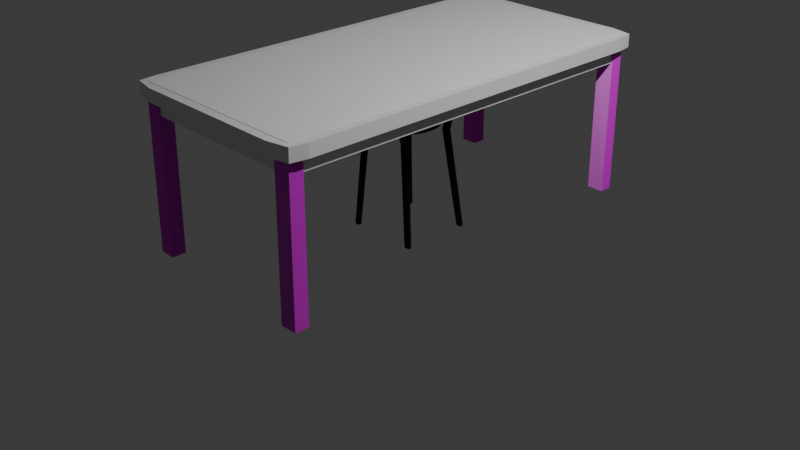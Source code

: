 # Source: mesa_cozinha.blend  (saved by Blender 4.2.66; exported with 4.5.12 LTS)
import bpy
from mathutils import Matrix  # noqa: F401  (used for matrix-valued properties, if any)

bpy.ops.wm.read_factory_settings(use_empty=True)
scene = bpy.context.scene
scene.name = 'Scene'

# ---- collections
col_collection = bpy.data.collections.new('Collection'); scene.collection.children.link(col_collection)

# ---- images (referenced by path relative to the original .blend; pixels are not part of the script)
import os
ASSET_DIR = os.environ.get("B2B_ASSET_DIR", "")  # directory of the original .blend (textures are referenced by path, not embedded)
HERE = os.path.dirname(os.path.abspath(__file__))  # packed textures are extracted next to this script under _unpacked/

def load_image(name, relpath, width, height, colorspace="sRGB"):
    """Load a texture the original file referenced (path relative to the .blend, or extracted next to this script)."""
    p = next((c for c in (os.path.join(HERE, relpath), os.path.join(ASSET_DIR, relpath)) if relpath and os.path.exists(c)), "")
    if p:
        img = bpy.data.images.load(p, check_existing=True)
        img.name = name
    else:  # same state as the original file: an image datablock whose file is absent (Cycles renders it pink)
        img = bpy.data.images.new(name, width, height)
        img.source = "FILE"
        img.filepath = "//" + (relpath or name)
    img.colorspace_settings.name = colorspace
    return img
img_4k_leather_24_normal_jpg = load_image('4K-Leather_24_Normal.jpg', '4K-Leather_24_Normal.jpg', 1024, 1024, 'sRGB')
img_madeira_clara_normal_png = load_image('madeira_clara_normal.png', 'madeira_clara_normal.png', 1024, 1024, 'sRGB')
img_madeira_clara_cor_base_png = load_image('madeira_clara_cor_base.png', 'madeira_clara_cor_base.png', 1024, 1024, 'sRGB')

# ---- materials (node trees are filled in below, after node groups)
mat_cadeira_sof = bpy.data.materials.new('Cadeira_Sofá')
mat_metal = bpy.data.materials.new('Metal')
mat_material = bpy.data.materials.new('Material')
mat_material.alpha_threshold = 0.0
mat_material.roughness = 0.5
mat_material.line_color = (0.0, 0.0, 0.0, 1.0)
mat_madeira = bpy.data.materials.new('Madeira')

# ---- material node trees
mat_cadeira_sof.use_nodes = True; mat_cadeira_sof.node_tree.nodes.clear()
_N = mat_cadeira_sof.node_tree.nodes; _L = mat_cadeira_sof.node_tree.links
n0 = _N.new('ShaderNodeBsdfPrincipled'); n0.name = 'BSDF - Pré-fundamentado'; n0.location = (10, 300)
n0.inputs[0].default_value = (0.0, 0.0, 0.0, 1.0)
n1 = _N.new('ShaderNodeOutputMaterial'); n1.name = 'Saída de material'; n1.location = (300, 300)
n2 = _N.new('ShaderNodeNormalMap'); n2.name = 'Mapa para normais'; n2.location = (-235, 233)
n3 = _N.new('ShaderNodeTexImage'); n3.name = 'Textura de imagem'; n3.location = (-673, 278)
n3.image = img_4k_leather_24_normal_jpg
_L.new(n0.outputs[0], n1.inputs[0])
_L.new(n2.outputs[0], n0.inputs[5])
_L.new(n3.outputs[0], n2.inputs[1])
n1.is_active_output = True
mat_metal.use_nodes = True; mat_metal.node_tree.nodes.clear()
_N = mat_metal.node_tree.nodes; _L = mat_metal.node_tree.links
n0 = _N.new('ShaderNodeBsdfPrincipled'); n0.name = 'BSDF - Pré-fundamentado'; n0.location = (10, 300)
n0.inputs[0].default_value = (0.01649, 0.01649, 0.01649, 1.0)
n0.inputs[1].default_value = 0.7685
n0.inputs[2].default_value = 0.1944
n1 = _N.new('ShaderNodeOutputMaterial'); n1.name = 'Saída de material'; n1.location = (300, 300)
_L.new(n0.outputs[0], n1.inputs[0])
n1.is_active_output = True
mat_material.use_nodes = True; mat_material.node_tree.nodes.clear()
_N = mat_material.node_tree.nodes; _L = mat_material.node_tree.links
n0 = _N.new('ShaderNodeOutputMaterial'); n0.name = 'Material Output'; n0.location = (300, 300)
n1 = _N.new('ShaderNodeBsdfPrincipled'); n1.name = 'Principled BSDF'; n1.location = (10, 300)
n1.inputs[3].default_value = 1.45
_L.new(n1.outputs[0], n0.inputs[0])
n0.is_active_output = True
mat_madeira.use_nodes = True; mat_madeira.node_tree.nodes.clear()
_N = mat_madeira.node_tree.nodes; _L = mat_madeira.node_tree.links
n0 = _N.new('ShaderNodeBsdfPrincipled'); n0.name = 'BSDF - Pré-fundamentado'; n0.location = (-123, 260)
n0.width = 434
n1 = _N.new('ShaderNodeOutputMaterial'); n1.name = 'Saída de material'; n1.location = (505, 338)
n2 = _N.new('ShaderNodeNormalMap'); n2.name = 'Mapa para normais'; n2.location = (-437, 192)
n3 = _N.new('ShaderNodeTexImage'); n3.name = 'Textura de imagem'; n3.location = (-756, 220)
n3.image = img_madeira_clara_normal_png
n4 = _N.new('ShaderNodeTexImage'); n4.name = 'Textura de imagem.001'; n4.location = (-424, 615)
n4.image = img_madeira_clara_cor_base_png
_L.new(n0.outputs[0], n1.inputs[0])
_L.new(n2.outputs[0], n0.inputs[5])
_L.new(n3.outputs[0], n2.inputs[1])
_L.new(n4.outputs[0], n0.inputs[0])
n1.is_active_output = True

# ---- world
world_world = bpy.data.worlds.new('World'); scene.world = world_world
world_world.use_nodes = True; world_world.node_tree.nodes.clear()
_N = world_world.node_tree.nodes; _L = world_world.node_tree.links
n0 = _N.new('ShaderNodeOutputWorld'); n0.name = 'World Output'; n0.location = (300, 300)
n1 = _N.new('ShaderNodeBackground'); n1.name = 'Background'; n1.location = (10, 300)
n1.inputs[0].default_value = (0.05088, 0.05088, 0.05088, 1.0)
_L.new(n1.outputs[0], n0.inputs[0])
n0.is_active_output = True
world_world.color = (0.05088, 0.05088, 0.05088)
world_world.sun_shadow_jitter_overblur = 0.0

# ---- cameras
cam_camera = bpy.data.cameras.new('Camera')
cam_camera.clip_end = 100.0
cam_camera.ortho_scale = 7.314

# ---- lights
light_light = bpy.data.lights.new('Light', 'POINT')
light_light.energy = 1000.0
light_light.shadow_soft_size = 0.1

# ---- meshes
me_cubo_002 = bpy.data.meshes.new('Cubo.002')
me_cubo_002.from_pydata([(0.3273, 0.371, 0.929), (0.3273, -0.00188, 0.929), (0.3273, 0.3422, 0.3603), (0.3965, 0.371, 0.929), (0.3965, -0.00188, 0.929), (0.3965, 0.3335, 0.3603), (0.4704, 0.3802, -0.7873), (0.522, 0.3802, -0.7873), (0.4704, 0.3372, -0.7873), (0.522, 0.3372, -0.7873), (0.3273, 0.2992, 0.3603), (0.3965, 0.2992, 0.3603), (-0.2105, 0.2562, 0.2279), (-0.2105, 0.2992, 0.2279), (-0.1487, 0.2562, 0.2279), (-0.1487, 0.2992, 0.2279), (0.3273, 0.2562, 0.2279), (0.3273, 0.2992, 0.2279), (0.3965, 0.2562, 0.2279), (0.3965, 0.2992, 0.2279), (-0.2062, 0.3341, -0.7873), (-0.2511, 0.3341, -0.7873), (-0.2062, 0.3771, -0.7873), (-0.2511, 0.3771, -0.7873), (0.3273, 0.2562, 0.929), (0.3965, 0.2562, 0.929), (0.3273, 0.3107, 0.929), (0.3965, 0.3107, 0.929), (0.3273, 0.3499, 0.7394), (0.3273, 0.3422, 0.579), (0.3965, 0.347, 0.7394), (0.3965, 0.3364, 0.579), (0.3273, 0.2562, 0.7394), (0.3273, 0.2562, 0.579), (0.3273, -0.00188, 0.7394), (0.3273, -0.00188, 0.579), (0.3965, 0.2562, 0.579), (0.3965, 0.2562, 0.7394), (0.3965, -0.00188, 0.579), (0.3965, -0.00188, 0.7394), (0.3273, 0.2992, 0.579), (0.3273, 0.3068, 0.7394), (0.3965, 0.2992, 0.579), (0.3965, 0.3068, 0.7394), (0.3273, 0.3422, 0.6446), (0.3965, 0.3379, 0.6446), (0.3273, 0.2562, 0.6446), (0.3273, -0.00188, 0.6446), (0.3965, 0.2562, 0.6446), (0.3965, -0.00188, 0.6446), (0.3273, 0.2992, 0.6446), (0.3965, 0.2992, 0.6446), (0.3965, 0.2562, 0.8846), (0.3965, -0.00188, 0.8846), (0.3273, 0.3107, 0.8846), (0.3965, 0.3107, 0.8846), (0.3273, 0.3537, 0.8846), (0.3965, 0.353, 0.8846), (0.3273, 0.2562, 0.8846), (0.3273, -0.00188, 0.8846), (0.3273, 0.3499, 0.812), (0.3965, 0.3481, 0.812), (0.3273, 0.2562, 0.812), (0.3273, -0.00188, 0.812), (0.3965, 0.2562, 0.812), (0.3965, -0.00188, 0.812), (0.3273, 0.3068, 0.812), (0.3965, 0.3068, 0.812), (0.06963, 0.3833, 0.3524), (0.4604, -0.0006619, 0.354), (0.4529, 0.06874, 0.3524), (0.4306, 0.142, 0.3524), (0.3945, 0.2096, 0.3524), (0.3459, 0.2688, 0.3524), (0.2867, 0.3174, 0.3524), (0.2192, 0.3535, 0.3524), (0.1459, 0.3758, 0.3524), (0.06963, -0.007496, 0.3524), (0.4261, 0.06342, 0.3027), (0.4305, -0.0006619, 0.3043), (0.4055, 0.1316, 0.3027), (0.3719, 0.1945, 0.3027), (0.3267, 0.2495, 0.3027), (0.2716, 0.2947, 0.3027), (0.2087, 0.3283, 0.3027), (0.1405, 0.349, 0.3027), (0.06963, 0.3533, 0.3027), (0.06963, -0.007496, 0.3027), (-0.3211, 7.1e-05, 0.3524), (-0.3136, 0.06874, 0.3524), (-0.2914, 0.142, 0.3524), (-0.2553, 0.2096, 0.3524), (-0.2067, 0.2688, 0.3524), (-0.1475, 0.3174, 0.3524), (-0.07991, 0.3535, 0.3524), (-0.006603, 0.3758, 0.3524), (-0.2869, 0.06342, 0.3027), (-0.2912, 7.1e-05, 0.3027), (-0.2662, 0.1316, 0.3027), (-0.2326, 0.1945, 0.3027), (-0.1874, 0.2495, 0.3027), (-0.1323, 0.2947, 0.3027), (-0.06948, 0.3283, 0.3027), (-0.001285, 0.349, 0.3027), (0.4181, 0.1368, 0.3275), (0.1432, 0.3624, 0.3275), (0.4395, 0.06608, 0.3275), (0.3363, 0.2592, 0.3275), (0.214, 0.3409, 0.3275), (0.06963, 0.3683, 0.3275), (0.2792, 0.3061, 0.3275), (0.3832, 0.202, 0.3275), (-0.2788, 0.1368, 0.3275), (-0.003944, 0.3624, 0.3275), (-0.3003, 0.06608, 0.3275), (-0.197, 0.2592, 0.3275), (-0.07469, 0.3409, 0.3275), (-0.1399, 0.3061, 0.3275), (-0.2439, 0.202, 0.3275), (0.3965, 0.2889, 0.3285), (0.3273, 0.3319, 0.3285), (0.3273, 0.2889, 0.3285), (0.3965, 0.328, 0.3285), (0.06963, 0.1729, 0.3027), (-0.1108, -0.007496, 0.3027), (-0.121, 0.2879, 0.3027), (-0.001135, 0.1022, 0.3027), (-0.1293, 0.05468, 0.3027), (-0.1302, 0.03123, 0.3027), (-0.1233, 0.2011, 0.3027), (-0.1075, 0.2276, 0.3027), (-0.1671, 0.3013, 0.3524), (-0.1506, 0.2798, 0.3027), (-0.1588, 0.2905, 0.3275), (-0.0375, 0.06579, 0.3027), (-0.1238, 0.2106, 0.3027), (-0.1109, 0.2115, 0.3027), (0.4957, 0.3802, -0.7873), (0.4957, 0.3372, -0.7873), (0.3619, 0.2562, 0.2279), (0.3619, 0.2992, 0.2279), (0.3619, 0.2889, 0.3285), (0.3619, 0.3299, 0.3285), (0.5303, 0.3587, -0.7873), (0.4611, 0.3587, -0.7873), (0.3273, 0.2777, 0.2279), (0.3965, 0.2777, 0.2279), (0.3965, 0.3084, 0.3285), (0.4957, 0.3587, -0.7873), (-0.2105, 0.2777, 0.2279), (-0.1487, 0.2777, 0.2279), (-0.2606, 0.3556, -0.7873), (-0.1987, 0.3556, -0.7873), (-0.1554, 0.2253, 0.3027), (-0.1796, 0.2562, 0.2279), (-0.1796, 0.2992, 0.2279), (-0.2297, 0.3341, -0.7873), (-0.2297, 0.3771, -0.7873), (-0.2297, 0.3556, -0.7873), (0.4454, -0.0006619, 0.3292), (0.4418, 0.03108, 0.3278), (-0.3062, 7.1e-05, 0.3275), (-0.3025, 0.03108, 0.3278)], [], [(25, 24, 1, 4), (56, 0, 3, 57), (145, 17, 6, 144), (146, 18, 9, 143), (148, 143, 9, 138), (11, 5, 2, 10), (149, 13, 23, 151), (140, 19, 7, 137), (158, 152, 20, 156), (154, 12, 21, 156), (150, 14, 20, 152), (155, 15, 22, 157), (139, 16, 8, 138), (27, 26, 24, 25), (59, 1, 24, 58), (36, 33, 40, 42), (3, 0, 26, 27), (51, 50, 46, 48), (40, 29, 2, 10), (31, 42, 11, 5), (55, 27, 25, 52), (11, 42, 40, 10), (51, 43, 41, 50), (61, 67, 43, 30), (45, 51, 42, 31), (66, 60, 28, 41), (50, 44, 29, 40), (66, 41, 32, 62), (50, 40, 33, 46), (65, 39, 37, 64), (49, 38, 36, 48), (35, 33, 36, 38), (2, 29, 31, 5), (44, 28, 30, 45), (29, 44, 45, 31), (35, 47, 46, 33), (49, 48, 46, 47), (37, 32, 41, 43), (41, 28, 44, 50), (30, 43, 51, 45), (42, 51, 48, 36), (4, 53, 52, 25), (26, 54, 58, 24), (26, 0, 56, 54), (3, 27, 55, 57), (52, 58, 54, 55), (60, 56, 57, 61), (28, 60, 61, 30), (34, 63, 62, 32), (43, 67, 64, 37), (59, 53, 52, 55, 54, 58), (54, 66, 67, 55), (54, 56, 60, 66), (57, 55, 67, 61), (62, 63, 65, 64), (67, 66, 62, 64), (37, 39, 34, 32), (68, 77, 69, 70, 71, 72, 73, 74, 75, 76), (86, 85, 84, 83, 82, 81, 80, 78, 79, 87, 123), (106, 78, 80, 104), (104, 80, 81, 111), (108, 84, 85, 105), (107, 82, 83, 110), (160, 159, 79), (160, 106, 70), (105, 85, 86, 109), (110, 83, 84, 108), (111, 81, 82, 107), (68, 95, 94, 93, 131, 92, 91, 90, 89, 88, 77), (86, 123, 125, 101, 102, 103), (114, 112, 98, 96), (112, 118, 99, 98), (116, 113, 103, 102), (133, 117, 101, 132), (162, 97, 161), (162, 89, 114), (113, 109, 86, 103), (117, 116, 102, 101), (118, 115, 100, 99), (91, 92, 115, 118), (93, 94, 116, 117), (95, 68, 109, 113), (131, 93, 117, 133), (94, 95, 113, 116), (90, 91, 118, 112), (89, 90, 112, 114), (72, 111, 107, 73), (74, 110, 108, 75), (76, 105, 109, 68), (73, 107, 110, 74), (75, 108, 105, 76), (71, 104, 111, 72), (70, 106, 104, 71), (110, 10, 2), (119, 11, 10, 121, 141), (120, 17, 145, 16, 121), (2, 120, 121, 10), (139, 141, 121, 16), (10, 110, 121), (122, 5, 11, 119, 147), (120, 2, 5, 122, 142), (140, 142, 122, 19), (146, 19, 122, 147), (134, 124, 129, 136), (132, 135, 127, 100), (100, 127, 128, 99), (99, 128, 127, 129, 124, 97, 96, 98), (124, 134, 126, 87), (87, 126, 123), (136, 129, 127, 135), (126, 130, 125, 123), (130, 136, 135, 125), (101, 125, 135, 132), (126, 134, 136, 130), (92, 131, 133, 115), (115, 133, 132, 100), (130, 15, 150, 14, 136), (136, 14, 154, 12, 129), (101, 15, 155, 13, 100, 132), (149, 12, 129, 153), (83, 82, 121, 120), (110, 2, 120, 83), (130, 101, 15), (17, 120, 142, 140), (18, 119, 141, 139), (18, 139, 138, 9), (17, 140, 137, 6), (144, 148, 138, 8), (6, 137, 148, 144), (18, 146, 147, 119), (137, 7, 143, 148), (19, 146, 143, 7), (16, 145, 144, 8), (13, 149, 153, 100), (15, 150, 152, 22), (157, 22, 152, 158), (12, 149, 151, 21), (23, 157, 158, 151), (13, 155, 157, 23), (14, 154, 156, 20), (151, 158, 156, 21), (70, 69, 159, 160), (79, 78, 106, 160), (89, 162, 161, 88), (97, 162, 114, 96)])
me_cubo_002.polygons.foreach_set('material_index', [1, 1, 1, 1, 1, 0, 1, 1, 1, 1, 1, 1, 1, 1, 1, 1, 1, 1, 1, 1, 1, 1, 1, 1, 1, 1, 1, 1, 1, 1, 1, 1, 1, 1, 1, 1, 1, 1, 1, 1, 1, 1, 1, 1, 1, 1, 1, 1, 1, 1, 1, 1, 1, 1, 1, 1, 1, 0, 1, 1, 1, 1, 0, 1, 0, 1, 1, 1, 0, 1, 1, 1, 1, 1, 0, 1, 1, 1, 1, 0, 0, 0, 0, 0, 0, 0, 0, 0, 0, 0, 0, 0, 0, 0, 0, 0, 0, 0, 0, 0, 0, 1, 1, 1, 1, 1, 1, 1, 1, 1, 1, 1, 1, 1, 0, 1, 0, 0, 0, 1, 0, 0, 0, 1, 0, 1, 1, 1, 1, 1, 1, 1, 1, 1, 1, 1, 1, 1, 1, 1, 1, 0, 1, 0, 1])
_uv = me_cubo_002.uv_layers.new(name='Mapa UV')
_uv.uv.foreach_set('vector', [0.668, 0.5814, 0.6276, 0.5814, 0.6276, 0.4308, 0.668, 0.4308, 0.02627, 0.08104, 2.698e-05, 0.08131, 2.794e-08, 0.04093, 0.02626, 0.04064, 0.9713, 0.0009963, 0.9838, 0.001993, 0.9838, 0.5978, 0.9713, 0.5968, 0.744, 0.4041, 0.7565, 0.4031, 0.7565, 0.994, 0.744, 0.9951, 0.3974, 0.6519, 0.3974, 0.6721, 0.3849, 0.6721, 0.3849, 0.6519, 0.4351, 0.3904, 0.415, 0.3904, 0.41, 0.35, 0.4351, 0.35, 0.769, 0.4041, 0.7815, 0.4051, 0.7815, 0.9986, 0.769, 0.9977, 0.8666, 0.002581, 0.8867, 0.005162, 0.8867, 0.6004, 0.8666, 0.5978, 0.2706, 0.6901, 0.2706, 0.7082, 0.258, 0.7082, 0.258, 0.6901, 0.9047, 0.0008886, 0.9227, 0.001777, 0.9227, 0.5952, 0.9047, 0.5943, 0.794, 0.4041, 0.8066, 0.4031, 0.8066, 0.9981, 0.794, 0.999, 0.9407, 0.0009489, 0.9587, -1.139e-08, 0.9587, 0.5912, 0.9407, 0.5922, 0.8266, 0.002638, 0.8466, 8.323e-10, 0.8466, 0.5979, 0.8266, 0.6005, 0.668, 0.6132, 0.6276, 0.6132, 0.6276, 0.5814, 0.668, 0.5814, 0.41, 0.4567, 0.41, 0.4308, 0.5606, 0.4308, 0.5606, 0.4567, 0.3354, 0.7751, 0.3758, 0.7751, 0.3758, 0.8002, 0.3354, 0.8002, 0.668, 0.6484, 0.6276, 0.6484, 0.6276, 0.6132, 0.668, 0.6132, 0.258, 0.8074, 0.2176, 0.8074, 0.2176, 0.7823, 0.258, 0.7823, 0.5857, 0.635, 0.6108, 0.635, 0.6108, 0.7626, 0.5857, 0.7626, 0.02016, 0.6349, 0.04188, 0.6349, 0.04188, 0.7625, 0.02185, 0.7625, 0.0352, 0.4567, 0.0352, 0.4308, 0.06699, 0.4308, 0.06699, 0.4567, 0.6276, 0.7761, 0.6276, 0.6484, 0.668, 0.6484, 0.668, 0.7761, 1.006e-08, 0.8178, 1.006e-08, 0.7625, 0.0404, 0.7625, 0.0404, 0.8178, 0.01337, 0.499, 0.03743, 0.499, 0.03743, 0.5414, 0.01402, 0.5414, 0.01932, 0.5967, 0.04188, 0.5967, 0.04188, 0.6349, 0.02016, 0.6349, 0.5902, 0.499, 0.6153, 0.499, 0.6153, 0.5414, 0.5902, 0.5414, 0.5857, 0.5967, 0.6108, 0.5967, 0.6108, 0.635, 0.5857, 0.635, 0.5902, 0.499, 0.5902, 0.5414, 0.5606, 0.5414, 0.5606, 0.499, 0.5857, 0.5967, 0.5857, 0.635, 0.5606, 0.635, 0.5606, 0.5967, 0.2176, 0.499, 0.2176, 0.5414, 0.06699, 0.5414, 0.06699, 0.499, 0.2176, 0.5967, 0.2176, 0.6349, 0.06699, 0.6349, 0.06699, 0.5967, 0.3758, 0.6245, 0.3758, 0.7751, 0.3354, 0.7751, 0.3354, 0.6245, 0.3323, 0.08097, 0.2048, 0.08092, 0.2049, 0.04044, 0.3325, 0.04044, 0.1665, 0.0809, 0.111, 0.08101, 0.1111, 0.04058, 0.1666, 0.04045, 0.2048, 0.08092, 0.1665, 0.0809, 0.1666, 0.04045, 0.2049, 0.04044, 0.41, 0.635, 0.41, 0.5967, 0.5606, 0.5967, 0.5606, 0.635, 0.258, 0.6317, 0.258, 0.7823, 0.2176, 0.7823, 0.2176, 0.6317, 0.668, 0.7638, 0.7084, 0.7638, 0.7084, 0.7934, 0.668, 0.7934, 0.5902, 0.5414, 0.6153, 0.5414, 0.6108, 0.5967, 0.5857, 0.5967, 0.01402, 0.5414, 0.03743, 0.5414, 0.04188, 0.5967, 0.01932, 0.5967, 0.04188, 0.6349, 0.04188, 0.5967, 0.06699, 0.5967, 0.06699, 0.6349, 0.2176, 0.4308, 0.2176, 0.4567, 0.06699, 0.4567, 0.06699, 0.4308, 0.5924, 0.4308, 0.5924, 0.4567, 0.5606, 0.4567, 0.5606, 0.4308, 0.5924, 0.4308, 0.6276, 0.4308, 0.6175, 0.4567, 0.5924, 0.4567, -1.245e-08, 0.4308, 0.0352, 0.4308, 0.0352, 0.4567, 0.01049, 0.4567, 0.258, 0.6721, 0.258, 0.6317, 0.2898, 0.6317, 0.2898, 0.6721, 0.0687, 0.08099, 0.02627, 0.08104, 0.02626, 0.04064, 0.06871, 0.04058, 0.111, 0.08101, 0.0687, 0.08099, 0.06871, 0.04058, 0.1111, 0.04058, 0.41, 0.5414, 0.41, 0.499, 0.5606, 0.499, 0.5606, 0.5414, 0.03743, 0.5414, 0.03743, 0.499, 0.06699, 0.499, 0.06699, 0.5414, 0.668, 0.4308, 0.7084, 0.4308, 0.7084, 0.5814, 0.7084, 0.6132, 0.668, 0.6132, 0.668, 0.5814, 0.0808, 0.7625, 0.0808, 0.8048, 0.0404, 0.8048, 0.0404, 0.7625, 0.5924, 0.4567, 0.6175, 0.4567, 0.6153, 0.499, 0.5902, 0.499, 0.01049, 0.4567, 0.0352, 0.4567, 0.03743, 0.499, 0.01337, 0.499, 0.295, 0.7751, 0.295, 0.6245, 0.3354, 0.6245, 0.3354, 0.7751, 0.3354, 0.8046, 0.295, 0.8046, 0.295, 0.7751, 0.3354, 0.7751, 0.668, 0.7638, 0.668, 0.6132, 0.7084, 0.6132, 0.7084, 0.7638, 0.0, 0.0, 0.0, 0.0, 0.0, 0.0, 0.0, 0.0, 0.0, 0.0, 0.0, 0.0, 0.0, 0.0, 0.0, 0.0, 0.0, 0.0, 0.0, 0.0, 0.0, 0.0, 0.0, 0.0, 0.0, 0.0, 0.0, 0.0, 0.0, 0.0, 0.0, 0.0, 0.0, 0.0, 0.0, 0.0, 0.0, 0.0, 0.0, 0.0, 0.0, 0.0, 0.0, 0.0, 0.0, 0.0, 0.0, 0.0, 0.0, 0.0, 0.0, 0.0, 0.0, 0.0, 0.0, 0.0, 0.0, 0.0, 0.0, 0.0, 0.0, 0.0, 0.0, 0.0, 0.0, 0.0, 0.0, 0.0, 0.0, 0.0, 0.0, 0.0, 0.0, 0.0, 0.0, 0.0, 0.0, 0.0, 0.0, 0.0, 0.0, 0.0, 0.0, 0.0, 0.0, 0.0, 0.0, 0.0, 0.0, 0.0, 0.0, 0.0, 0.0, 0.0, 0.0, 0.0, 0.0, 0.0, 0.0, 0.0, 0.0, 0.0, 0.0, 0.0, 0.0, 0.0, 0.0, 0.0, 0.0, 0.0, 0.0, 0.0, 0.0, 0.0, 0.0, 0.0, 0.0, 0.0, 0.0, 0.0, 0.0, 0.0, 0.0, 0.0, 0.0, 0.0, 0.0, 0.0, 0.0, 0.0, 0.0, 0.0, 0.0, 0.0, 0.0, 0.0, 0.0, 0.0, 0.0, 0.0, 0.0, 0.0, 0.0, 0.0, 0.0, 0.0, 0.0, 0.0, 0.0, 0.0, 0.0, 0.0, 0.0, 0.0, 0.0, 0.0, 0.0, 0.0, 0.0, 0.0, 0.0, 0.0, 0.0, 0.0, 0.0, 0.0, 0.0, 0.0, 0.0, 0.0, 0.0, 0.0, 0.0, 0.0, 0.0, 0.0, 0.0, 0.0, 0.0, 0.0, 0.0, 0.0, 0.0, 0.0, 0.0, 0.0, 0.0, 0.0, 0.0, 0.0, 0.0, 0.0, 0.0, 0.0, 0.0, 0.0, 0.0, 0.0, 0.0, 0.0, 0.0, 0.0, 0.0, 0.0, 0.0, 0.0, 0.0, 0.0, 0.0, 0.0, 0.0, 0.0, 0.0, 0.0, 0.0, 0.0, 0.0, 0.0, 0.0, 0.0, 0.0, 0.0, 0.0, 0.0, 0.0, 0.0, 0.0, 0.0, 0.0, 0.0, 0.0, 0.0, 0.0, 0.0, 0.0, 0.0, 0.0, 0.0, 0.0, 0.0, 0.0, 0.0, 0.0, 0.0, 0.0, 0.0, 0.0, 0.0, 0.0, 0.0, 0.0, 0.0, 0.0, 0.0, 0.0, 0.0, 0.0, 0.0, 0.0, 0.0, 0.0, 0.0, 0.0, 0.0, 0.0, 0.0, 0.0, 0.0, 0.0, 0.0, 0.0, 0.0, 0.0, 0.0, 0.0, 0.0, 0.0, 0.0, 0.0, 0.0, 0.0, 0.0, 0.0, 0.0, 0.0, 0.0, 0.0, 0.0, 0.0, 0.0, 0.0, 0.0, 0.0, 0.0, 0.0, 0.0, 0.0, 0.0, 0.0, 0.0, 0.0, 0.0, 0.0, 0.0, 0.0, 0.0, 0.0, 0.0, 0.0, 0.0, 0.0, 0.0, 0.0, 0.0, 0.0, 0.0, 0.0, 0.0, 0.0, 0.0, 0.0, 0.0, 0.0, 0.0, 0.0, 0.0, 0.5857, 0.7626, 0.6108, 0.7626, 0.0, 0.0, 0.0, 0.0, 0.0, 0.0, 0.0, 0.0, 0.0, 0.0, 0.0, 0.0, 0.0, 0.0, 0.0, 0.0, 0.0, 0.0, 0.0, 0.0, 0.0, 0.0, 0.0, 0.0, 0.0, 0.0, 0.0, 0.0, 0.0, 0.0, 0.0, 0.0, 0.0, 0.0, 0.0, 0.0, 0.5857, 0.7626, 0.0, 0.0, 0.0, 0.0, 0.0, 0.0, 0.0, 0.0, 0.0, 0.0, 0.0, 0.0, 0.0, 0.0, 0.0, 0.0, 0.0, 0.0, 0.0, 0.0, 0.0, 0.0, 0.0, 0.0, 0.4433, 0.002581, 0.0, 0.0, 0.0, 0.0, 0.8867, 0.005162, 0.4433, 0.002581, 0.8867, 0.005162, 0.0, 0.0, 0.0, 0.0, 0.0, 0.0, 0.0, 0.0, 0.0, 0.0, 0.0, 0.0, 0.0, 0.0, 0.0, 0.0, 0.0, 0.0, 0.0, 0.0, 0.0, 0.0, 0.0, 0.0, 0.0, 0.0, 0.0, 0.0, 0.0, 0.0, 0.0, 0.0, 0.0, 0.0, 0.0, 0.0, 0.0, 0.0, 0.0, 0.0, 0.0, 0.0, 0.0, 0.0, 0.0, 0.0, 0.0, 0.0, 0.0, 0.0, 0.0, 0.0, 0.0, 0.0, 0.0, 0.0, 0.0, 0.0, 0.0, 0.0, 0.0, 0.0, 0.0, 0.0, 0.0, 0.0, 0.0, 0.0, 0.0, 0.0, 0.0, 0.0, 0.0, 0.0, 0.0, 0.0, 0.0, 0.0, 0.0, 0.0, 0.0, 0.0, 0.0, 0.0, 0.0, 0.0, 0.0, 0.0, 0.0, 0.0, 0.0, 0.0, 0.0, 0.0, 0.0, 0.0, 0.0, 0.0, 0.0, 0.0, 0.0, 0.0, 0.0, 0.0, 0.0, 0.0, 0.0, 0.0, 0.0, 0.0, 0.0, 0.0, 0.0, 0.0, 0.0, 0.0, 0.0, 0.0, 0.0, 0.0, 0.0, 0.0, 0.0, 0.0, 0.0, 0.0, 0.0, 0.0, 0.0, 0.0, 0.0, 0.0, 0.0, 0.0, 0.0, 0.0, 0.0, 0.0, 0.0, 0.0, 0.0, 0.0, 0.0, 0.0, 0.0, 0.0, 0.0, 0.0, 0.0, 0.0, 0.0, 0.0, 0.0, 0.0, 0.0, 0.0, 0.0, 0.0, 0.0, 0.0, 0.0, 0.0, 0.0, 0.0, 0.0, 0.0, 0.0, 0.0, 0.0, 0.0, 0.0, 0.0, 0.0, 0.0, 0.0, 0.0, 0.0, 0.0, 0.0, 0.0, 0.0, 0.0, 0.4433, 0.002581, 0.0, 0.0, 0.0, 0.0, 0.0, 0.0, 0.0, 0.0, 0.8066, 0.005275, 0.8266, 0.002638, 0.8266, 0.6005, 0.8066, 0.6031, 0.8466, -2.386e-08, 0.8666, 0.002581, 0.8666, 0.5978, 0.8466, 0.5952, 0.3974, 0.6317, 0.3974, 0.6519, 0.3849, 0.6519, 0.3849, 0.6317, 0.41, 0.6317, 0.41, 0.6519, 0.3974, 0.6519, 0.3974, 0.6317, 0.0, 0.0, 0.4433, 0.002581, 0.0, 0.0, 0.0, 0.0, 0.41, 0.6519, 0.41, 0.6721, 0.3974, 0.6721, 0.3974, 0.6519, 0.7315, 0.4051, 0.744, 0.4041, 0.744, 0.9951, 0.7315, 0.9961, 0.9587, -1.524e-08, 0.9713, 0.0009963, 0.9713, 0.5968, 0.9587, 0.5958, 0.0, 0.0, 0.0, 0.0, 0.0, 0.0, 0.0, 0.0, 0.7815, 0.405, 0.794, 0.4041, 0.794, 0.999, 0.7815, 1.0, 0.2831, 0.6901, 0.2831, 0.7082, 0.2706, 0.7082, 0.2706, 0.6901, 0.7565, 0.4031, 0.769, 0.4041, 0.769, 0.9977, 0.7565, 0.9967, 0.2831, 0.6721, 0.2831, 0.6901, 0.2706, 0.6901, 0.2706, 0.6721, 0.9227, 0.001898, 0.9407, 0.0009489, 0.9407, 0.5922, 0.9227, 0.5931, 0.8867, 1.647e-08, 0.9047, 0.0008886, 0.9047, 0.5943, 0.8867, 0.5934, 0.2706, 0.6721, 0.2706, 0.6901, 0.258, 0.6901, 0.258, 0.6721, 0.0, 0.0, 0.0, 0.0, 0.0, 0.0, 0.0, 0.0, 0.0, 0.0, 0.0, 0.0, 0.0, 0.0, 0.0, 0.0, 0.0, 0.0, 0.0, 0.0, 0.0, 0.0, 0.0, 0.0, 0.0, 0.0, 0.0, 0.0, 0.0, 0.0, 0.0, 0.0])
me_cubo_002.materials.append(mat_cadeira_sof)
me_cubo_002.materials.append(mat_metal)
me_cubo_002.update()
me_plano = bpy.data.meshes.new('Plano')
me_plano.from_pydata([(-1.0, -3.239, 0.0), (1.0, -3.239, 0.0), (-1.0, 1.0, 0.0), (1.0, 1.0, 0.0)], [], [(0, 1, 3, 2)])
_uv = me_plano.uv_layers.new(name='Mapa UV')
_uv.uv.foreach_set('vector', [0.0, 0.0, 1.0, 0.0, 1.0, 1.0, 0.0, 1.0])
me_plano.update()
me_cubo = bpy.data.meshes.new('Cubo')
me_cubo.from_pydata([(1.0, -2.119, 0.7176), (0.0, -2.117, 0.8628), (1.0, -2.132, -0.6981), (1.0, -2.116, 1.0), (1.0, 0.0, 0.8628), (1.0, -2.117, 0.8628), (1.093, -1.985, 0.8628), (1.0, 0.0, 1.0), (1.066, -2.163, 1.001), (0.0, -2.116, 1.0), (0.0, 0.0, 1.0), (1.0, 0.0, 0.7176), (0.0, -2.119, 0.7176), (1.0, -1.984, 1.0), (1.0, -1.985, 0.8628), (1.0, -1.999, -0.6981), (0.0, -1.984, 1.0), (1.093, -1.984, 1.0), (1.0, -1.987, 0.7176), (0.8344, -2.132, -0.6981), (0.8344, -2.117, 0.8628), (0.8344, 0.0, 1.0), (0.8344, -2.116, 1.0), (0.8344, -2.119, 0.7176), (0.8344, -1.984, 1.0), (0.8344, -1.999, -0.6981), (1.065, -2.165, 0.8634), (0.8344, -2.21, 0.8636), (0.0, -2.21, 0.8636), (0.0, -2.209, 1.001), (1.093, 0.0, 1.0), (1.093, 0.0, 0.8628), (0.8344, -2.209, 1.001), (0.0, 0.0, 0.7176), (0.0, -1.984, 0.7176), (1.011, -2.13, 0.7178), (1.011, -2.143, -0.698), (0.8344, -2.148, -0.698), (1.016, -1.985, 0.8628), (1.011, -2.129, 0.8629), (1.016, -1.987, 0.7176), (1.016, -1.999, -0.6981), (0.8344, -2.133, 0.8629), (0.8344, -2.135, 0.7178), (0.9172, -2.119, 0.7176), (0.8344, 0.0, 0.7176), (0.8344, -1.985, 0.7176)], [(10, 33), (16, 34)], [(5, 14, 6, 26), (2, 15, 41, 36), (25, 15, 2, 19), (23, 20, 1, 12), (19, 2, 36, 37), (24, 16, 9, 22), (4, 7, 30, 31), (21, 10, 16, 24), (27, 32, 29, 28), (31, 30, 17, 6), (11, 4, 14, 18), (14, 4, 31, 6), (7, 21, 24, 13), (20, 5, 26, 27), (23, 19, 37, 43), (13, 24, 22, 3), (20, 23, 43, 42), (6, 17, 8, 26), (26, 8, 32, 27), (13, 3, 8, 17), (9, 1, 28, 29), (3, 22, 32, 8), (1, 20, 27, 28), (22, 9, 29, 32), (7, 13, 17, 30), (45, 46, 34, 33), (44, 23, 12, 34, 46), (40, 38, 39, 35), (41, 40, 35, 36), (36, 35, 43, 37), (35, 39, 42, 43), (5, 20, 42, 39), (18, 14, 38, 40), (14, 5, 39, 38), (15, 18, 40, 41), (11, 18, 46, 45), (0, 44, 46, 18), (19, 23, 46, 25), (46, 18, 15, 25)])
me_cubo.polygons.foreach_set('material_index', [0, 1, 1, 0, 1, 0, 0, 0, 0, 0, 0, 0, 0, 0, 1, 0, 1, 0, 0, 0, 0, 0, 0, 0, 0, 0, 0, 1, 1, 1, 1, 0, 1, 0, 1, 0, 0, 1, 1])
_uv = me_cubo.uv_layers.new(name='Mapa UV')
_uv.uv.foreach_set('vector', [0.02518, 0.02518, 0.02518, 0.061, -7.033e-09, 0.061, 0.007426, 0.007321, 0.3329, 0.6045, 0.2969, 0.6045, 0.2969, 0.6001, 0.336, 0.6014, 0.2969, 0.6494, 0.2969, 0.6045, 0.3329, 0.6045, 0.3329, 0.6494, 0.7096, 0.8022, 0.6702, 0.8022, 0.6702, 0.5756, 0.7096, 0.5756, 0.3329, 0.6494, 0.3329, 0.6045, 0.336, 0.6014, 0.3373, 0.6494, 0.5236, 0.06098, 0.2969, 0.06098, 0.2969, 0.02517, 0.5236, 0.02518, 0.4015, 0.6373, 0.4015, 0.6001, 0.4267, 0.6001, 0.4267, 0.6373, 0.5236, 0.6001, 0.2969, 0.6001, 0.2969, 0.06098, 0.5236, 0.06098, 0.6702, 0.8022, 0.6329, 0.8022, 0.6329, 0.5756, 0.6702, 0.5756, 0.9027, 0.5929, 0.8654, 0.5929, 0.8656, 0.05425, 0.9028, 0.05393, 0.9028, 1.526e-07, 0.9423, -7.682e-10, 0.9423, 0.539, 0.9028, 0.5393, 0.02518, 0.061, 0.02518, 0.6004, -8.897e-09, 0.6004, -7.033e-09, 0.061, 0.5685, 0.6001, 0.5236, 0.6001, 0.5236, 0.06098, 0.5685, 0.06098, 0.07015, 0.02518, 0.02518, 0.02518, 0.007426, 0.007321, 0.07015, 3.252e-07, 0.9566, 0.5787, 0.9566, 0.9634, 0.9522, 0.9634, 0.9522, 0.5787, 0.5685, 0.06098, 0.5236, 0.06098, 0.5236, 0.02518, 0.5685, 0.02518, 0.9566, 0.5393, 0.9566, 0.5787, 0.9522, 0.5787, 0.9522, 0.5393, 0.9028, 0.05393, 0.8656, 0.05425, 0.8654, 0.0004444, 0.9027, -8.992e-08, 0.6702, 0.8651, 0.6329, 0.8652, 0.6329, 0.8022, 0.6702, 0.8022, 0.5685, 0.06098, 0.5685, 0.02518, 0.5864, 0.007426, 0.5937, 0.06098, 0.4015, 0.6001, 0.4015, 0.6374, 0.3763, 0.6374, 0.3763, 0.6001, 0.5685, 0.02518, 0.5236, 0.02518, 0.5236, 3.952e-07, 0.5864, 0.007426, 0.2969, 0.02517, 0.07015, 0.02518, 0.07015, 3.252e-07, 0.2969, -2.013e-08, 0.5236, 0.02518, 0.2969, 0.02517, 0.2969, -3.503e-08, 0.5236, 3.952e-07, 0.5685, 0.6001, 0.5685, 0.06098, 0.5937, 0.06098, 0.5937, 0.6001, 0.6387, 0.5756, 0.6387, 0.03618, 0.8654, 0.03651, 0.8654, 0.5756, 0.6162, 4.367e-07, 0.6387, 4.018e-07, 0.8654, 5.041e-08, 0.8654, 0.03651, 0.6387, 0.03618, 0.5937, 0.615, 0.5937, 0.5756, 0.6327, 0.5759, 0.6327, 0.6153, 0.5937, 0.9997, 0.5937, 0.615, 0.6327, 0.6153, 0.6329, 1.0, 0.9423, 0.4241, 0.9423, 0.03943, 0.9904, 0.03943, 0.9904, 0.4241, 0.9423, 0.03943, 0.9423, -2.382e-08, 0.9904, -2.517e-08, 0.9904, 0.03943, 0.3405, 0.6054, 0.3417, 0.6504, 0.3373, 0.6505, 0.3373, 0.6024, 0.9478, 0.5787, 0.9478, 0.5393, 0.9522, 0.5393, 0.9522, 0.5787, 0.3763, 0.6045, 0.3405, 0.6054, 0.3373, 0.6024, 0.3762, 0.6001, 0.9478, 0.9634, 0.9478, 0.5787, 0.9522, 0.5787, 0.9522, 0.9634, 0.5937, 0.5756, 0.5937, 0.03585, 0.6387, 0.03618, 0.6387, 0.5756, 0.5937, 4.717e-07, 0.6162, 4.367e-07, 0.6387, 0.03618, 0.5937, 0.03585, 0.9566, 0.9634, 0.9566, 0.5787, 0.9928, 0.5784, 0.9927, 0.9631, 0.9028, 0.5787, 0.9478, 0.5787, 0.9478, 0.9634, 0.9028, 0.9634])
me_cubo.materials.append(mat_material)
me_cubo.materials.append(mat_madeira)
me_cubo.update()

# ---- objects
ob_light = bpy.data.objects.new('Light', light_light)
ob_camera = bpy.data.objects.new('Camera', cam_camera)
ob_cubo = bpy.data.objects.new('Cubo', me_cubo_002)
ob_plano = bpy.data.objects.new('Plano', me_plano)
ob_cubo_001 = bpy.data.objects.new('Cubo.001', me_cubo)

# ---- transforms, parenting, visibility, modifiers, constraints
ob_light.location = (4.076, 1.005, 5.904)
ob_light.rotation_euler = (0.6503, 0.05522, 1.866)
ob_light.lock_rotations_4d = False
ob_light.empty_display_type = 'ARROWS'
ob_light.color = (0.0, 0.0, 0.0, 0.0)
ob_light.lineart.crease_threshold = 0.0
ob_camera.location = (7.359, -6.926, 4.958)
ob_camera.rotation_euler = (1.109, 0.0, 0.8149)
ob_camera.lock_rotations_4d = False
ob_camera.empty_display_type = 'ARROWS'
ob_camera.color = (0.0, 0.0, 0.0, 0.0)
ob_camera.display_type = 'WIRE'
ob_camera.lineart.crease_threshold = 0.0
ob_cubo.location = (0.0, 0.007496, 0.7712)
_m = ob_cubo.modifiers.new('Espelhar', 'MIRROR')
_m.use_axis = (False, True, False)
ob_plano.location = (0.0, 1.124, 1.717)
_m = ob_plano.modifiers.new('Solidificar', 'SOLIDIFY')
ob_cubo_001.location = (0.0, 0.0, 0.7134)
_m = ob_cubo_001.modifiers.new('Espelhar', 'MIRROR')
_m.use_axis = (True, True, False)

# ---- collection membership
col_collection.objects.link(ob_light)
col_collection.objects.link(ob_camera)
col_collection.objects.link(ob_cubo)
col_collection.objects.link(ob_plano)
col_collection.objects.link(ob_cubo_001)

# ---- scene / render settings (as saved in the file)
scene.camera = ob_camera
scene.frame_start = 1; scene.frame_end = 250; scene.frame_set(1)
scene.render.engine = 'BLENDER_EEVEE_NEXT'
bpy.context.view_layer.update()
